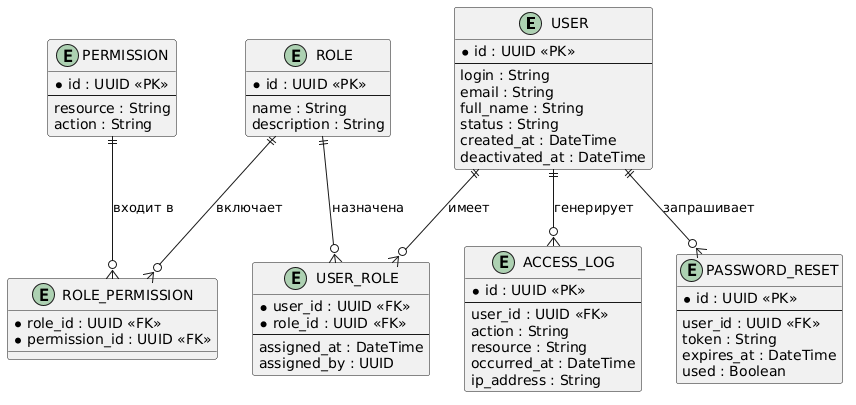

The diagram above was rendered by PlantUML. Its source (embedded in the PNG):
@startuml
entity "USER" {
  * id : UUID <<PK>>
  --
  login : String
  email : String
  full_name : String
  status : String
  created_at : DateTime
  deactivated_at : DateTime
}

entity "ROLE" {
  * id : UUID <<PK>>
  --
  name : String
  description : String
}

entity "USER_ROLE" {
  * user_id : UUID <<FK>>
  * role_id : UUID <<FK>>
  --
  assigned_at : DateTime
  assigned_by : UUID
}

entity "PERMISSION" {
  * id : UUID <<PK>>
  --
  resource : String
  action : String
}

entity "ROLE_PERMISSION" {
  * role_id : UUID <<FK>>
  * permission_id : UUID <<FK>>
}

entity "ACCESS_LOG" {
  * id : UUID <<PK>>
  --
  user_id : UUID <<FK>>
  action : String
  resource : String
  occurred_at : DateTime
  ip_address : String
}

entity "PASSWORD_RESET" {
  * id : UUID <<PK>>
  --
  user_id : UUID <<FK>>
  token : String
  expires_at : DateTime
  used : Boolean
}

USER ||--o{ USER_ROLE : "имеет"
ROLE ||--o{ USER_ROLE : "назначена"
ROLE ||--o{ ROLE_PERMISSION : "включает"
PERMISSION ||--o{ ROLE_PERMISSION : "входит в"
USER ||--o{ ACCESS_LOG : "генерирует"
USER ||--o{ PASSWORD_RESET : "запрашивает"
@enduml